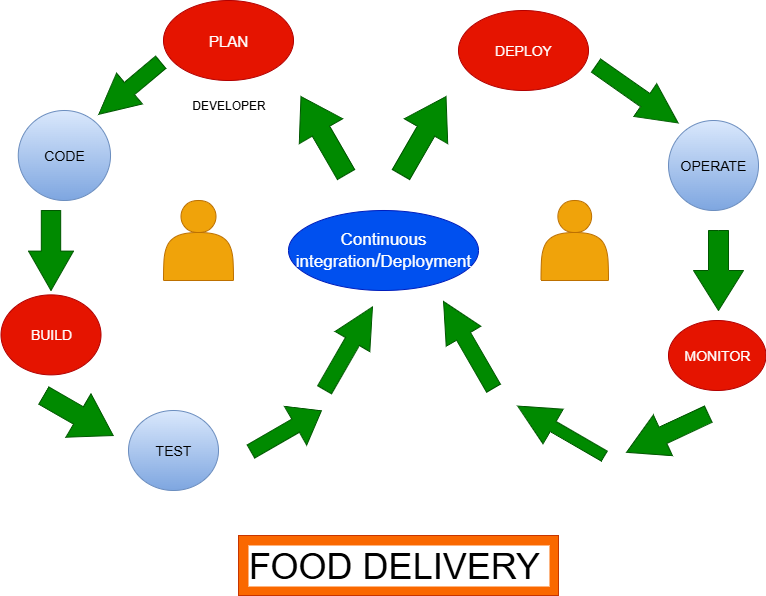

The diagram above was exported from draw.io. Its source (the exported page's mxGraphModel, read from the mxfile embedded in the PNG):
<mxGraphModel dx="1042" dy="562" grid="1" gridSize="10" guides="1" tooltips="1" connect="1" arrows="1" fold="1" page="1" pageScale="1" pageWidth="850" pageHeight="1100" math="0" shadow="0">
  <root>
    <mxCell id="0" />
    <mxCell id="1" parent="0" />
    <mxCell id="0kPt8GtPiuQCqTCqAQh4-9" value="&lt;font style=&quot;font-size: 14px;&quot;&gt;CODE&lt;/font&gt;" style="ellipse;whiteSpace=wrap;html=1;fillColor=#dae8fc;strokeColor=#6c8ebf;gradientColor=#7ea6e0;" vertex="1" parent="1">
      <mxGeometry x="49.760000000000005" y="280" width="92.26" height="90" as="geometry" />
    </mxCell>
    <mxCell id="0kPt8GtPiuQCqTCqAQh4-10" value="" style="html=1;shadow=0;dashed=0;align=center;verticalAlign=middle;shape=mxgraph.arrows2.arrow;dy=0.6;dx=40;flipH=1;notch=0;direction=south;rotation=50;fillColor=#008a00;fontColor=#ffffff;strokeColor=#005700;" vertex="1" parent="1">
      <mxGeometry x="141.25" y="217.32" width="40" height="80.91" as="geometry" />
    </mxCell>
    <mxCell id="0kPt8GtPiuQCqTCqAQh4-11" value="DEVELOPER" style="text;html=1;align=center;verticalAlign=middle;resizable=0;points=[];autosize=1;strokeColor=none;fillColor=none;" vertex="1" parent="1">
      <mxGeometry x="210" y="260" width="100" height="30" as="geometry" />
    </mxCell>
    <mxCell id="0kPt8GtPiuQCqTCqAQh4-12" value="&lt;font style=&quot;font-size: 15px;&quot;&gt;PLAN&lt;/font&gt;" style="ellipse;whiteSpace=wrap;html=1;fillColor=#e51400;fontColor=#ffffff;strokeColor=#B20000;" vertex="1" parent="1">
      <mxGeometry x="195" y="170" width="130" height="80" as="geometry" />
    </mxCell>
    <mxCell id="0kPt8GtPiuQCqTCqAQh4-13" value="" style="html=1;shadow=0;dashed=0;align=center;verticalAlign=middle;shape=mxgraph.arrows2.arrow;dy=0.57;dx=39.4;direction=south;notch=0;fillColor=#008a00;fontColor=#ffffff;strokeColor=#005700;" vertex="1" parent="1">
      <mxGeometry x="60" y="380" width="45" height="80" as="geometry" />
    </mxCell>
    <mxCell id="0kPt8GtPiuQCqTCqAQh4-14" value="&lt;font style=&quot;font-size: 14px;&quot;&gt;BUILD&lt;/font&gt;" style="ellipse;whiteSpace=wrap;html=1;fillColor=#e51400;fontColor=#ffffff;strokeColor=#B20000;" vertex="1" parent="1">
      <mxGeometry x="32.5" y="464.38" width="100" height="80" as="geometry" />
    </mxCell>
    <mxCell id="0kPt8GtPiuQCqTCqAQh4-15" value="" style="html=1;shadow=0;dashed=0;align=center;verticalAlign=middle;shape=mxgraph.arrows2.arrow;dy=0.6;dx=40;direction=east;notch=0;rotation=30;fillColor=#008a00;fontColor=#ffffff;strokeColor=#005700;" vertex="1" parent="1">
      <mxGeometry x="70" y="560" width="80" height="50" as="geometry" />
    </mxCell>
    <mxCell id="0kPt8GtPiuQCqTCqAQh4-17" value="&lt;font style=&quot;font-size: 14px;&quot;&gt;TEST&lt;/font&gt;" style="ellipse;whiteSpace=wrap;html=1;fillColor=#dae8fc;strokeColor=#6c8ebf;gradientColor=#7ea6e0;" vertex="1" parent="1">
      <mxGeometry x="160" y="580" width="90" height="80" as="geometry" />
    </mxCell>
    <mxCell id="0kPt8GtPiuQCqTCqAQh4-23" value="" style="html=1;shadow=0;dashed=0;align=center;verticalAlign=middle;shape=mxgraph.arrows2.arrow;dy=0.66;dx=29.73;direction=north;notch=0;rotation=60;fillColor=#008a00;fontColor=#ffffff;strokeColor=#005700;" vertex="1" parent="1">
      <mxGeometry x="295.3" y="560" width="44.7" height="81.25" as="geometry" />
    </mxCell>
    <mxCell id="0kPt8GtPiuQCqTCqAQh4-30" value="&lt;font style=&quot;font-size: 17px;&quot;&gt;Continuous &lt;/font&gt;&lt;font style=&quot;font-size: 17px;&quot;&gt;integration&lt;/font&gt;&lt;span style=&quot;font-size: 19px;&quot;&gt;/&lt;/span&gt;&lt;span style=&quot;font-size: 17px;&quot;&gt;Deployment&lt;/span&gt;" style="ellipse;whiteSpace=wrap;html=1;fillColor=#0050ef;fontColor=#ffffff;strokeColor=#001DBC;" vertex="1" parent="1">
      <mxGeometry x="320" y="380" width="190" height="80" as="geometry" />
    </mxCell>
    <mxCell id="0kPt8GtPiuQCqTCqAQh4-32" value="" style="html=1;shadow=0;dashed=0;align=center;verticalAlign=middle;shape=mxgraph.arrows2.arrow;dy=0.6;dx=40;direction=north;notch=0;rotation=30;fillColor=#008a00;fontColor=#ffffff;strokeColor=#005700;" vertex="1" parent="1">
      <mxGeometry x="360" y="470" width="40" height="95.62" as="geometry" />
    </mxCell>
    <mxCell id="0kPt8GtPiuQCqTCqAQh4-33" value="" style="html=1;shadow=0;dashed=0;align=center;verticalAlign=middle;shape=mxgraph.arrows2.arrow;dy=0.6;dx=40;direction=north;notch=0;rotation=-30;fillColor=#008a00;fontColor=#ffffff;strokeColor=#005700;" vertex="1" parent="1">
      <mxGeometry x="330" y="260" width="50" height="90" as="geometry" />
    </mxCell>
    <mxCell id="0kPt8GtPiuQCqTCqAQh4-34" value="" style="html=1;shadow=0;dashed=0;align=center;verticalAlign=middle;shape=mxgraph.arrows2.arrow;dy=0.6;dx=40;direction=north;notch=0;rotation=30;fillColor=#008a00;fontColor=#ffffff;strokeColor=#005700;" vertex="1" parent="1">
      <mxGeometry x="430" y="260" width="50" height="90" as="geometry" />
    </mxCell>
    <mxCell id="0kPt8GtPiuQCqTCqAQh4-35" value="&lt;font style=&quot;font-size: 14px;&quot;&gt;DEPLOY&lt;/font&gt;" style="ellipse;whiteSpace=wrap;html=1;fillColor=#e51400;fontColor=#ffffff;strokeColor=#B20000;" vertex="1" parent="1">
      <mxGeometry x="490" y="180" width="130" height="80" as="geometry" />
    </mxCell>
    <mxCell id="0kPt8GtPiuQCqTCqAQh4-36" value="" style="html=1;shadow=0;dashed=0;align=center;verticalAlign=middle;shape=mxgraph.arrows2.arrow;dy=0.6;dx=40;direction=north;notch=0;rotation=125;fillColor=#008a00;fontColor=#ffffff;strokeColor=#005700;" vertex="1" parent="1">
      <mxGeometry x="648.54" y="213.78" width="40" height="100" as="geometry" />
    </mxCell>
    <mxCell id="0kPt8GtPiuQCqTCqAQh4-37" value="&lt;font style=&quot;font-size: 14px;&quot;&gt;OPERATE&lt;/font&gt;" style="ellipse;whiteSpace=wrap;html=1;aspect=fixed;fillColor=#dae8fc;gradientColor=#7ea6e0;strokeColor=#6c8ebf;" vertex="1" parent="1">
      <mxGeometry x="700" y="290" width="90" height="90" as="geometry" />
    </mxCell>
    <mxCell id="0kPt8GtPiuQCqTCqAQh4-38" value="" style="html=1;shadow=0;dashed=0;align=center;verticalAlign=middle;shape=mxgraph.arrows2.arrow;dy=0.6;dx=40;direction=south;notch=0;fillColor=#008a00;fontColor=#ffffff;strokeColor=#005700;" vertex="1" parent="1">
      <mxGeometry x="725" y="400" width="50" height="80" as="geometry" />
    </mxCell>
    <mxCell id="0kPt8GtPiuQCqTCqAQh4-40" value="&lt;font style=&quot;font-size: 14px;&quot;&gt;MONITOR&lt;/font&gt;" style="ellipse;whiteSpace=wrap;html=1;fillColor=#e51400;fontColor=#ffffff;strokeColor=#B20000;" vertex="1" parent="1">
      <mxGeometry x="700" y="490" width="97.5" height="70" as="geometry" />
    </mxCell>
    <mxCell id="0kPt8GtPiuQCqTCqAQh4-41" value="" style="html=1;shadow=0;dashed=0;align=center;verticalAlign=middle;shape=mxgraph.arrows2.arrow;dy=0.71;dx=40.84;direction=south;notch=0;rotation=120;fillColor=#008a00;fontColor=#ffffff;strokeColor=#005700;" vertex="1" parent="1">
      <mxGeometry x="572.5" y="550.62" width="40" height="100" as="geometry" />
    </mxCell>
    <mxCell id="0kPt8GtPiuQCqTCqAQh4-42" value="" style="html=1;shadow=0;dashed=0;align=center;verticalAlign=middle;shape=mxgraph.arrows2.arrow;dy=0.6;dx=40;direction=north;notch=0;rotation=-115;fillColor=#008a00;fontColor=#ffffff;strokeColor=#005700;" vertex="1" parent="1">
      <mxGeometry x="676.44" y="557.73" width="45" height="90" as="geometry" />
    </mxCell>
    <mxCell id="0kPt8GtPiuQCqTCqAQh4-43" value="" style="html=1;shadow=0;dashed=0;align=center;verticalAlign=middle;shape=mxgraph.arrows2.arrow;dy=0.6;dx=40;direction=north;notch=0;rotation=-30;fillColor=#008a00;fontColor=#ffffff;strokeColor=#005700;" vertex="1" parent="1">
      <mxGeometry x="480" y="464.38" width="40" height="100" as="geometry" />
    </mxCell>
    <mxCell id="0kPt8GtPiuQCqTCqAQh4-44" value="" style="shape=actor;whiteSpace=wrap;html=1;fillColor=#f0a30a;fontColor=#000000;strokeColor=#BD7000;" vertex="1" parent="1">
      <mxGeometry x="195" y="370" width="70" height="80" as="geometry" />
    </mxCell>
    <mxCell id="0kPt8GtPiuQCqTCqAQh4-45" value="" style="shape=actor;whiteSpace=wrap;html=1;fillColor=#f0a30a;fontColor=#000000;strokeColor=#BD7000;" vertex="1" parent="1">
      <mxGeometry x="572.5" y="370" width="67.5" height="80" as="geometry" />
    </mxCell>
    <mxCell id="0kPt8GtPiuQCqTCqAQh4-46" value="&lt;font style=&quot;background-color: light-dark(#ffffff, var(--ge-dark-color, #121212)); font-size: 36px;&quot;&gt;FOOD DELIVERY&amp;nbsp;&lt;/font&gt;" style="text;html=1;align=center;verticalAlign=middle;resizable=0;points=[];autosize=1;strokeColor=#C73500;fillColor=#fa6800;fontColor=#000000;" vertex="1" parent="1">
      <mxGeometry x="270" y="705" width="320" height="60" as="geometry" />
    </mxCell>
  </root>
</mxGraphModel>